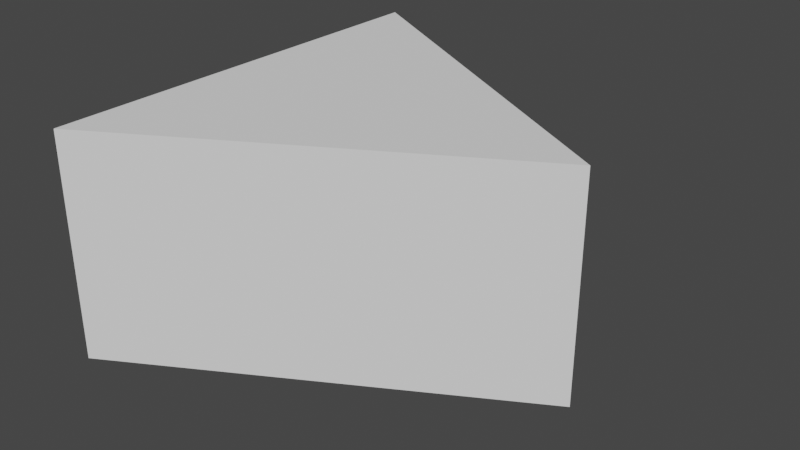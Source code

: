 # Source: StoneBrick.blend  (saved by Blender 3.3.6; exported with 4.5.12 LTS)
import bpy
from mathutils import Matrix  # noqa: F401  (used for matrix-valued properties, if any)

bpy.ops.wm.read_factory_settings(use_empty=True)
scene = bpy.context.scene
scene.name = 'Scene'

# ---- collections
col_collection = bpy.data.collections.new('Collection'); scene.collection.children.link(col_collection)

# ---- world
world_world = bpy.data.worlds.new('World'); scene.world = world_world
world_world.use_nodes = True; world_world.node_tree.nodes.clear()
_N = world_world.node_tree.nodes; _L = world_world.node_tree.links
n0 = _N.new('ShaderNodeOutputWorld'); n0.name = 'World Output'; n0.location = (300, 300)
n1 = _N.new('ShaderNodeBackground'); n1.name = 'Background'; n1.location = (10, 300)
n1.inputs[0].default_value = (0.05088, 0.05088, 0.05088, 1.0)
_L.new(n1.outputs[0], n0.inputs[0])
n0.is_active_output = True
world_world.color = (0.05088, 0.05088, 0.05088)
world_world.use_sun_shadow = False
world_world.sun_shadow_jitter_overblur = 0.0

# ---- meshes
me_cylinder_002 = bpy.data.meshes.new('Cylinder.002')
me_cylinder_002.from_pydata([(0.009235, 0.984, 0.0005124), (0.8476, 0.5, 0.0005124), (0.009235, 0.016, 0.0005124), (0.8476, 0.5, -0.5005), (0.009235, 0.984, -0.5005), (0.009235, 0.016, -0.5005)], [], [(2, 1, 0), (5, 4, 3), (2, 5, 3, 1), (0, 4, 5, 2), (1, 3, 4, 0)])
_uv = me_cylinder_002.uv_layers.new(name='UVMap')
_uv.uv.foreach_set('vector', [0.25, 0.25, 0.4578, 0.37, 0.25, 0.49, 0.25, 0.25, 0.25, 0.49, 0.4578, 0.37, 0.25, 0.25, 0.25, 0.25, 0.4578, 0.37, 0.4578, 0.37, 0.25, 0.49, 0.25, 0.49, 0.25, 0.25, 0.25, 0.25, 0.4578, 0.37, 0.4578, 0.37, 0.25, 0.49, 0.25, 0.49])
me_cylinder_002.update()

# ---- objects
ob_cylinder = bpy.data.objects.new('Cylinder', me_cylinder_002)

# ---- transforms, parenting, visibility, modifiers, constraints
ob_cylinder.location = (0.0, 0.0, 0.0)

# ---- collection membership
col_collection.objects.link(ob_cylinder)

# ---- scene / render settings (as saved in the file)
scene.frame_start = 1; scene.frame_end = 250; scene.frame_set(232)
scene.render.engine = 'BLENDER_EEVEE_NEXT'
scene.cycles.sampling_pattern = 'TABULATED_SOBOL'
scene.cycles.use_light_tree = False
scene.view_settings.view_transform = 'Filmic'
bpy.context.view_layer.update()

# ---- added for rendering (the .blend has no active camera and no usable light): camera, sun
cam_auto = bpy.data.cameras.new('AutoCamera')
cam_auto.lens = 50.0
cam_auto.sensor_width = 36.0
cam_auto.clip_end = 1000.0
ob_auto_camera = bpy.data.objects.new('AutoCamera', cam_auto)
scene.collection.objects.link(ob_auto_camera)
ob_auto_camera.location = (1.70065, -1.02671, 0.767807)
ob_auto_camera.rotation_euler = (1.09748, -7.21219e-08, 0.694738)
scene.camera = ob_auto_camera
light_auto_sun = bpy.data.lights.new('AutoSun', 'SUN')
light_auto_sun.energy = 3.0
light_auto_sun.angle = 0.0523599
ob_auto_sun = bpy.data.objects.new('AutoSun', light_auto_sun)
scene.collection.objects.link(ob_auto_sun)
ob_auto_sun.rotation_euler = (0.872665, 0.174533, 0.523599)
bpy.context.view_layer.update()
